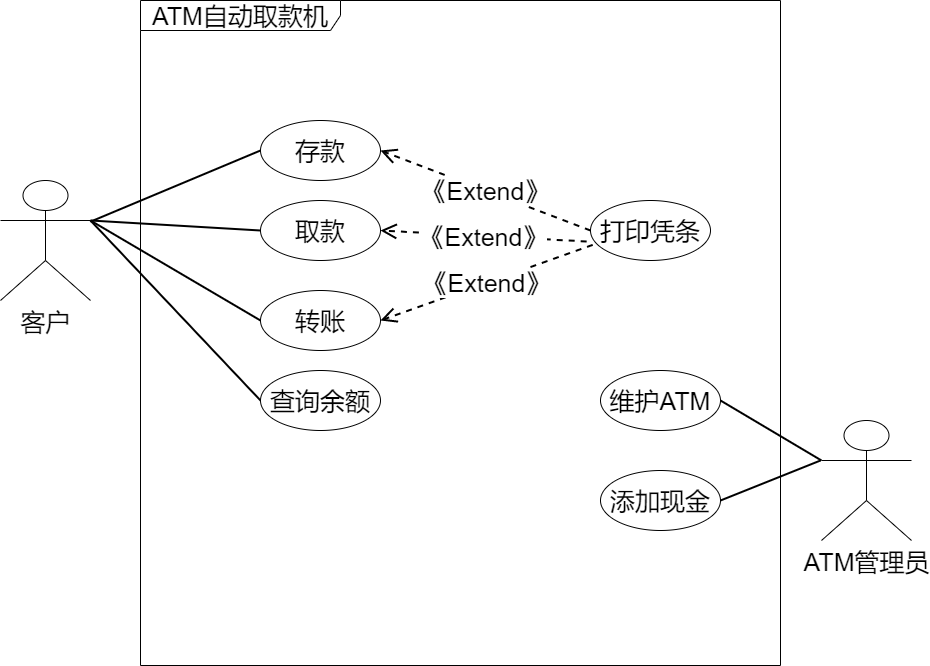

The diagram above was exported from draw.io. Its source (the exported page's mxGraphModel, read from the mxfile embedded in the PNG):
<mxGraphModel dx="1038" dy="1692" grid="1" gridSize="10" guides="1" tooltips="1" connect="1" arrows="1" fold="1" page="1" pageScale="1" pageWidth="827" pageHeight="1169" math="0" shadow="0">
  <root>
    <mxCell id="0" />
    <mxCell id="1" parent="0" />
    <mxCell id="xvYJnbKww3nwx9TgP-Kt-36" value="ATM自动取款机" style="shape=umlFrame;whiteSpace=wrap;html=1;fontFamily=Helvetica;fontSize=25;align=center;width=200;height=30;" parent="1" vertex="1">
      <mxGeometry x="360" y="-10" width="640" height="665" as="geometry" />
    </mxCell>
    <mxCell id="xvYJnbKww3nwx9TgP-Kt-14" value="" style="rounded=0;orthogonalLoop=1;jettySize=auto;html=1;fontSize=25;strokeWidth=2;entryX=0;entryY=0.5;entryDx=0;entryDy=0;endArrow=none;endFill=0;" parent="1" source="xvYJnbKww3nwx9TgP-Kt-6" target="xvYJnbKww3nwx9TgP-Kt-15" edge="1">
      <mxGeometry relative="1" as="geometry">
        <mxPoint x="330" y="178.9655172413793" as="sourcePoint" />
        <mxPoint x="430" y="110" as="targetPoint" />
      </mxGeometry>
    </mxCell>
    <mxCell id="xvYJnbKww3nwx9TgP-Kt-6" value="客户&lt;br style=&quot;font-size: 25px;&quot;&gt;" style="shape=umlActor;verticalLabelPosition=bottom;verticalAlign=top;html=1;fontSize=25;" parent="1" vertex="1">
      <mxGeometry x="220" y="170" width="90" height="120" as="geometry" />
    </mxCell>
    <mxCell id="xvYJnbKww3nwx9TgP-Kt-15" value="&lt;p style=&quot;font-size: 25px;&quot;&gt;&lt;span style=&quot;font-size: 25px;&quot;&gt;存款&lt;/span&gt;&lt;/p&gt;" style="ellipse;whiteSpace=wrap;html=1;fontSize=25;verticalAlign=middle;sketch=0;align=center;spacing=0;horizontal=1;" parent="1" vertex="1">
      <mxGeometry x="480" y="110" width="120" height="60" as="geometry" />
    </mxCell>
    <mxCell id="xvYJnbKww3nwx9TgP-Kt-17" value="" style="edgeStyle=none;rounded=0;orthogonalLoop=1;jettySize=auto;html=1;fontSize=25;strokeWidth=2;entryX=0;entryY=0.5;entryDx=0;entryDy=0;endArrow=none;endFill=0;" parent="1" target="xvYJnbKww3nwx9TgP-Kt-19" edge="1">
      <mxGeometry relative="1" as="geometry">
        <mxPoint x="310" y="210" as="sourcePoint" />
        <mxPoint x="440" y="210" as="targetPoint" />
      </mxGeometry>
    </mxCell>
    <mxCell id="xvYJnbKww3nwx9TgP-Kt-19" value="&lt;p style=&quot;font-size: 25px&quot;&gt;&lt;span style=&quot;font-size: 25px&quot;&gt;取款&lt;/span&gt;&lt;/p&gt;" style="ellipse;whiteSpace=wrap;html=1;fontSize=25;verticalAlign=middle;sketch=0;align=center;spacing=0;horizontal=1;" parent="1" vertex="1">
      <mxGeometry x="480" y="190" width="120" height="60" as="geometry" />
    </mxCell>
    <mxCell id="xvYJnbKww3nwx9TgP-Kt-20" value="" style="edgeStyle=none;rounded=0;orthogonalLoop=1;jettySize=auto;html=1;fontSize=25;strokeWidth=2;entryX=0;entryY=0.5;entryDx=0;entryDy=0;endArrow=none;endFill=0;" parent="1" target="xvYJnbKww3nwx9TgP-Kt-51" edge="1">
      <mxGeometry relative="1" as="geometry">
        <mxPoint x="310" y="210" as="sourcePoint" />
        <mxPoint x="440" y="300" as="targetPoint" />
      </mxGeometry>
    </mxCell>
    <mxCell id="xvYJnbKww3nwx9TgP-Kt-29" value="&lt;p style=&quot;font-size: 25px&quot;&gt;&lt;span style=&quot;font-size: 25px&quot;&gt;打印凭条&lt;/span&gt;&lt;/p&gt;" style="ellipse;whiteSpace=wrap;html=1;fontSize=25;verticalAlign=middle;sketch=0;align=center;spacing=0;horizontal=1;" parent="1" vertex="1">
      <mxGeometry x="810" y="190" width="120" height="60" as="geometry" />
    </mxCell>
    <mxCell id="xvYJnbKww3nwx9TgP-Kt-32" value="" style="edgeStyle=none;rounded=0;orthogonalLoop=1;jettySize=auto;html=1;fontSize=25;entryX=0;entryY=0.5;entryDx=0;entryDy=0;strokeWidth=2;endArrow=none;endFill=0;" parent="1" target="xvYJnbKww3nwx9TgP-Kt-34" edge="1">
      <mxGeometry relative="1" as="geometry">
        <mxPoint x="310" y="210" as="sourcePoint" />
      </mxGeometry>
    </mxCell>
    <mxCell id="xvYJnbKww3nwx9TgP-Kt-34" value="&lt;p style=&quot;font-size: 25px&quot;&gt;查询余额&lt;br&gt;&lt;/p&gt;" style="ellipse;whiteSpace=wrap;html=1;fontSize=25;verticalAlign=middle;sketch=0;align=center;spacing=0;horizontal=1;" parent="1" vertex="1">
      <mxGeometry x="480" y="360" width="120" height="60" as="geometry" />
    </mxCell>
    <mxCell id="xvYJnbKww3nwx9TgP-Kt-37" value="ATM管理员" style="shape=umlActor;verticalLabelPosition=bottom;verticalAlign=top;html=1;fontSize=25;" parent="1" vertex="1">
      <mxGeometry x="1041" y="410" width="90" height="120" as="geometry" />
    </mxCell>
    <mxCell id="xvYJnbKww3nwx9TgP-Kt-38" value="" style="edgeStyle=none;rounded=0;orthogonalLoop=1;jettySize=auto;html=1;fontSize=25;strokeWidth=2;endArrow=none;endFill=0;exitX=0;exitY=0.3333333333333333;exitDx=0;exitDy=0;exitPerimeter=0;entryX=1;entryY=0.5;entryDx=0;entryDy=0;" parent="1" source="xvYJnbKww3nwx9TgP-Kt-37" target="xvYJnbKww3nwx9TgP-Kt-40" edge="1">
      <mxGeometry relative="1" as="geometry">
        <mxPoint x="1030" y="400" as="sourcePoint" />
        <mxPoint x="940" y="350" as="targetPoint" />
      </mxGeometry>
    </mxCell>
    <mxCell id="xvYJnbKww3nwx9TgP-Kt-40" value="&lt;p style=&quot;font-size: 25px&quot;&gt;&lt;span style=&quot;font-size: 25px&quot;&gt;维护ATM&lt;/span&gt;&lt;/p&gt;" style="ellipse;whiteSpace=wrap;html=1;fontSize=25;verticalAlign=middle;sketch=0;align=center;spacing=0;horizontal=1;" parent="1" vertex="1">
      <mxGeometry x="820" y="360" width="120" height="60" as="geometry" />
    </mxCell>
    <mxCell id="xvYJnbKww3nwx9TgP-Kt-49" value="" style="edgeStyle=none;rounded=0;orthogonalLoop=1;jettySize=auto;html=1;fontSize=25;strokeWidth=2;endArrow=none;endFill=0;entryX=1;entryY=0.5;entryDx=0;entryDy=0;" parent="1" target="xvYJnbKww3nwx9TgP-Kt-50" edge="1">
      <mxGeometry relative="1" as="geometry">
        <mxPoint x="1040" y="450" as="sourcePoint" />
        <mxPoint x="940" y="580" as="targetPoint" />
      </mxGeometry>
    </mxCell>
    <mxCell id="xvYJnbKww3nwx9TgP-Kt-50" value="&lt;p style=&quot;font-size: 25px&quot;&gt;&lt;span style=&quot;font-size: 25px&quot;&gt;添加现金&lt;/span&gt;&lt;/p&gt;" style="ellipse;whiteSpace=wrap;html=1;fontSize=25;verticalAlign=middle;sketch=0;align=center;spacing=0;horizontal=1;" parent="1" vertex="1">
      <mxGeometry x="820" y="460" width="120" height="60" as="geometry" />
    </mxCell>
    <mxCell id="xvYJnbKww3nwx9TgP-Kt-51" value="&lt;p style=&quot;font-size: 25px&quot;&gt;转账&lt;br&gt;&lt;/p&gt;" style="ellipse;whiteSpace=wrap;html=1;fontSize=25;verticalAlign=middle;sketch=0;align=center;spacing=0;horizontal=1;" parent="1" vertex="1">
      <mxGeometry x="480" y="280" width="120" height="60" as="geometry" />
    </mxCell>
    <mxCell id="xvYJnbKww3nwx9TgP-Kt-56" value="《Extend》" style="endArrow=open;endSize=12;dashed=1;html=1;rounded=0;fontFamily=Helvetica;fontSize=25;strokeWidth=2;exitX=0;exitY=0.5;exitDx=0;exitDy=0;entryX=1;entryY=0.5;entryDx=0;entryDy=0;" parent="1" source="xvYJnbKww3nwx9TgP-Kt-29" target="xvYJnbKww3nwx9TgP-Kt-15" edge="1">
      <mxGeometry width="160" relative="1" as="geometry">
        <mxPoint x="730" y="250" as="sourcePoint" />
        <mxPoint x="630" y="140" as="targetPoint" />
      </mxGeometry>
    </mxCell>
    <mxCell id="xvYJnbKww3nwx9TgP-Kt-62" value="《Extend》" style="endArrow=open;endSize=12;dashed=1;html=1;rounded=0;fontFamily=Helvetica;fontSize=25;strokeWidth=2;exitX=-0.032;exitY=0.683;exitDx=0;exitDy=0;exitPerimeter=0;" parent="1" source="xvYJnbKww3nwx9TgP-Kt-29" edge="1">
      <mxGeometry width="160" relative="1" as="geometry">
        <mxPoint x="750" y="280" as="sourcePoint" />
        <mxPoint x="600" y="220" as="targetPoint" />
      </mxGeometry>
    </mxCell>
    <mxCell id="xvYJnbKww3nwx9TgP-Kt-64" value="《Extend》" style="endArrow=open;endSize=12;dashed=1;html=1;rounded=0;fontFamily=Helvetica;fontSize=25;strokeWidth=2;exitX=0.018;exitY=0.74;exitDx=0;exitDy=0;exitPerimeter=0;entryX=1;entryY=0.5;entryDx=0;entryDy=0;entryPerimeter=0;" parent="1" source="xvYJnbKww3nwx9TgP-Kt-29" target="xvYJnbKww3nwx9TgP-Kt-51" edge="1">
      <mxGeometry width="160" relative="1" as="geometry">
        <mxPoint x="760" y="370" as="sourcePoint" />
        <mxPoint x="610" y="310" as="targetPoint" />
      </mxGeometry>
    </mxCell>
  </root>
</mxGraphModel>